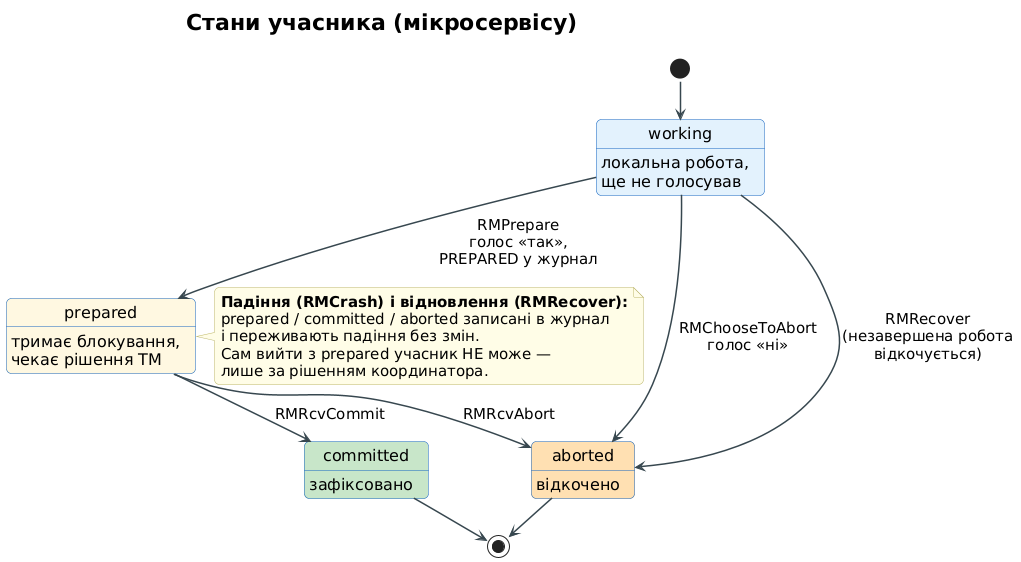

The diagram above was rendered by PlantUML. Its source (embedded in the PNG):
@startuml
!pragma layout smetana
!include _style.iuml
title Стани учасника (мікросервісу)

[*] --> working
working --> prepared : RMPrepare\nголос «так»,\nPREPARED у журнал
working --> aborted : RMChooseToAbort\nголос «ні»
working --> aborted : RMRecover\n(незавершена робота\nвідкочується)
prepared --> committed : RMRcvCommit
prepared --> aborted : RMRcvAbort
committed --> [*]
aborted --> [*]

state working : локальна робота,\nще не голосував
state prepared #FFF8E1 : тримає блокування,\nчекає рішення TM
state committed #C8E6C9 : зафіксовано
state aborted #FFE0B2 : відкочено

note right of prepared
  <b>Падіння (RMCrash) і відновлення (RMRecover):</b>
  prepared / committed / aborted записані в журнал
  і переживають падіння без змін.
  Сам вийти з prepared учасник НЕ може —
  лише за рішенням координатора.
end note
@enduml